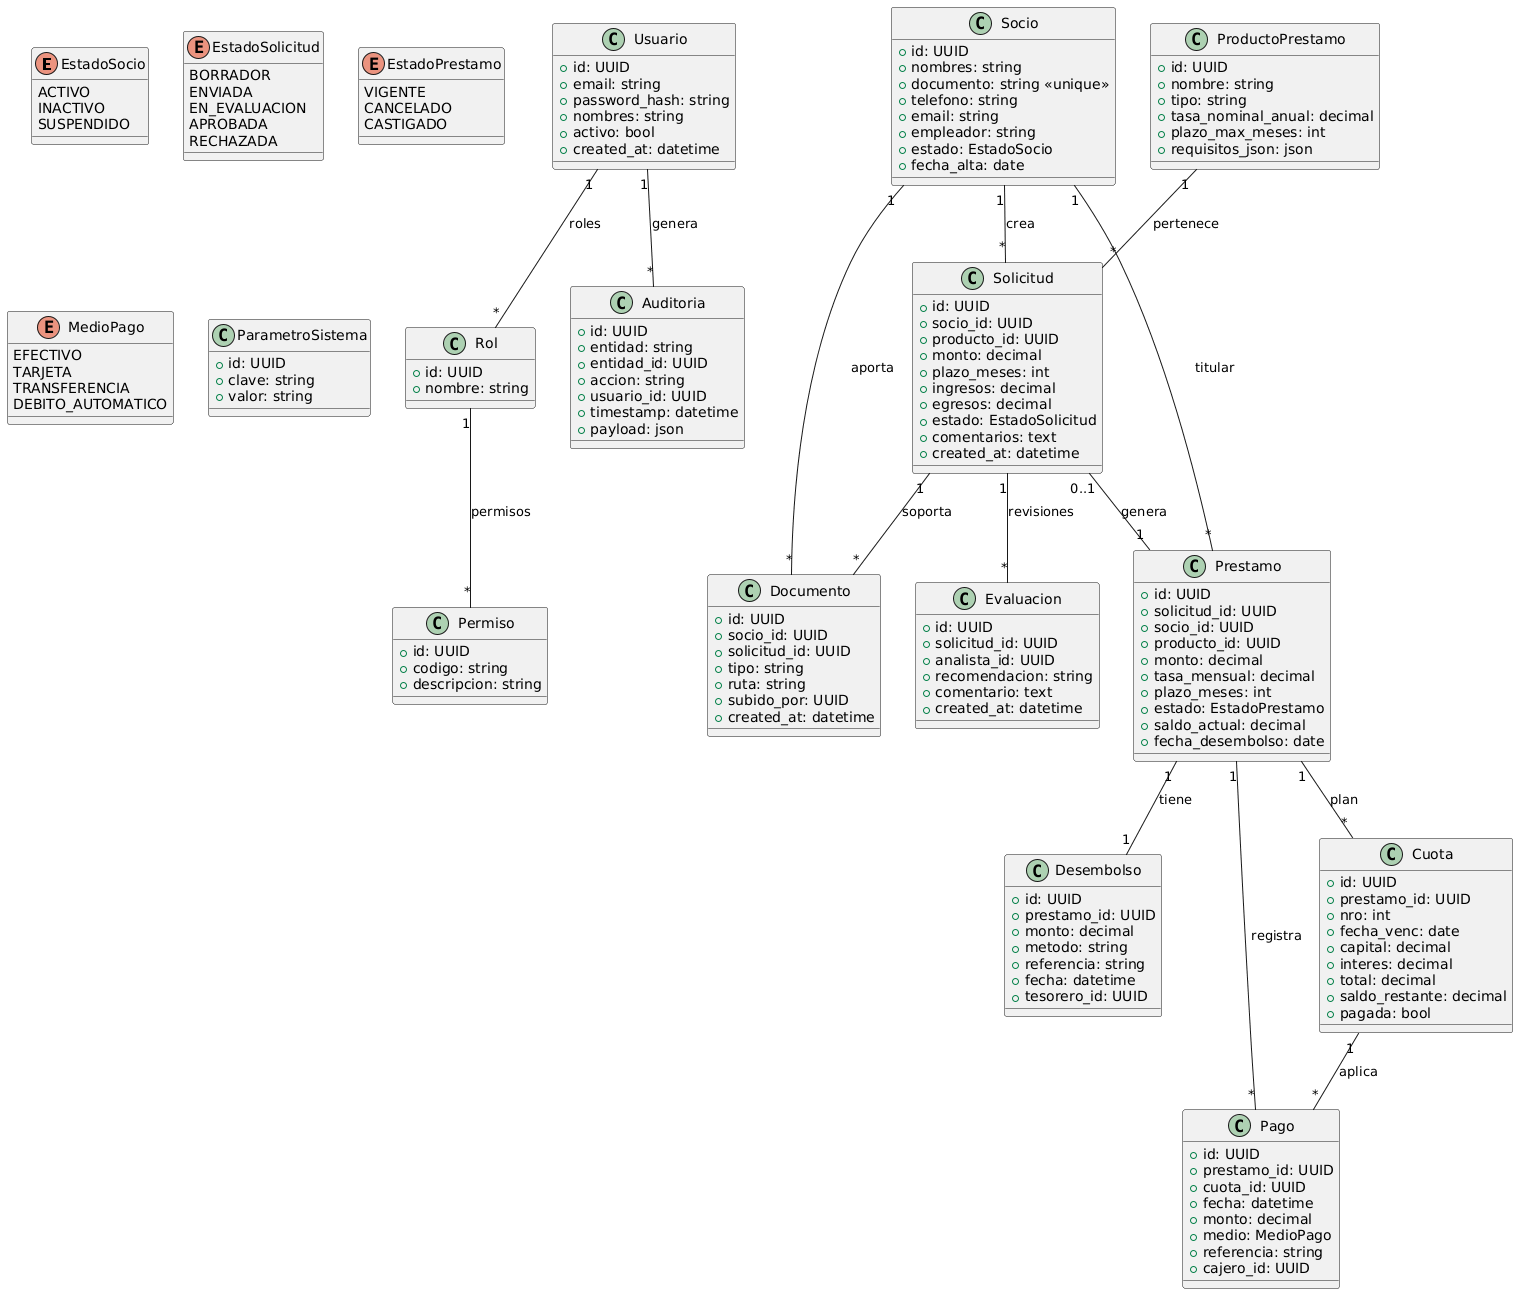

The diagram above was rendered by PlantUML. Its source (embedded in the PNG):
@startuml
' =============================
' Enumeraciones
' =============================
enum EstadoSocio {
  ACTIVO
  INACTIVO
  SUSPENDIDO
}

enum EstadoSolicitud {
  BORRADOR
  ENVIADA
  EN_EVALUACION
  APROBADA
  RECHAZADA
}

enum EstadoPrestamo {
  VIGENTE
  CANCELADO
  CASTIGADO
}

enum MedioPago {
  EFECTIVO
  TARJETA
  TRANSFERENCIA
  DEBITO_AUTOMATICO
}

' =============================
' Clases principales
' =============================
class Usuario {
  +id: UUID
  +email: string
  +password_hash: string
  +nombres: string
  +activo: bool
  +created_at: datetime
}

class Rol {
  +id: UUID
  +nombre: string
}

class Permiso {
  +id: UUID
  +codigo: string
  +descripcion: string
}

class Socio {
  +id: UUID
  +nombres: string
  +documento: string <<unique>>
  +telefono: string
  +email: string
  +empleador: string
  +estado: EstadoSocio
  +fecha_alta: date
}

class ProductoPrestamo {
  +id: UUID
  +nombre: string
  +tipo: string
  +tasa_nominal_anual: decimal
  +plazo_max_meses: int
  +requisitos_json: json
}

class Solicitud {
  +id: UUID
  +socio_id: UUID
  +producto_id: UUID
  +monto: decimal
  +plazo_meses: int
  +ingresos: decimal
  +egresos: decimal
  +estado: EstadoSolicitud
  +comentarios: text
  +created_at: datetime
}

class Evaluacion {
  +id: UUID
  +solicitud_id: UUID
  +analista_id: UUID
  +recomendacion: string
  +comentario: text
  +created_at: datetime
}

class Prestamo {
  +id: UUID
  +solicitud_id: UUID
  +socio_id: UUID
  +producto_id: UUID
  +monto: decimal
  +tasa_mensual: decimal
  +plazo_meses: int
  +estado: EstadoPrestamo
  +saldo_actual: decimal
  +fecha_desembolso: date
}

class Desembolso {
  +id: UUID
  +prestamo_id: UUID
  +monto: decimal
  +metodo: string
  +referencia: string
  +fecha: datetime
  +tesorero_id: UUID
}

class Cuota {
  +id: UUID
  +prestamo_id: UUID
  +nro: int
  +fecha_venc: date
  +capital: decimal
  +interes: decimal
  +total: decimal
  +saldo_restante: decimal
  +pagada: bool
}

class Pago {
  +id: UUID
  +prestamo_id: UUID
  +cuota_id: UUID
  +fecha: datetime
  +monto: decimal
  +medio: MedioPago
  +referencia: string
  +cajero_id: UUID
}

class Documento {
  +id: UUID
  +socio_id: UUID
  +solicitud_id: UUID
  +tipo: string
  +ruta: string
  +subido_por: UUID
  +created_at: datetime
}

class Auditoria {
  +id: UUID
  +entidad: string
  +entidad_id: UUID
  +accion: string
  +usuario_id: UUID
  +timestamp: datetime
  +payload: json
}

class ParametroSistema {
  +id: UUID
  +clave: string
  +valor: string
}

' =============================
' Relaciones
' =============================
Usuario "1" -- "*" Rol : roles
Rol "1" -- "*" Permiso : permisos
Usuario "1" -- "*" Auditoria : genera
Socio "1" -- "*" Solicitud : crea
Socio "1" -- "*" Prestamo : titular
Socio "1" -- "*" Documento : aporta
ProductoPrestamo "1" -- "*" Solicitud : pertenece
Solicitud "0..1" -- "1" Prestamo : genera
Solicitud "1" -- "*" Evaluacion : revisiones
Solicitud "1" -- "*" Documento : soporta
Prestamo "1" -- "1" Desembolso : tiene
Prestamo "1" -- "*" Cuota : plan
Prestamo "1" -- "*" Pago : registra
Cuota "1" -- "*" Pago : aplica
@enduml